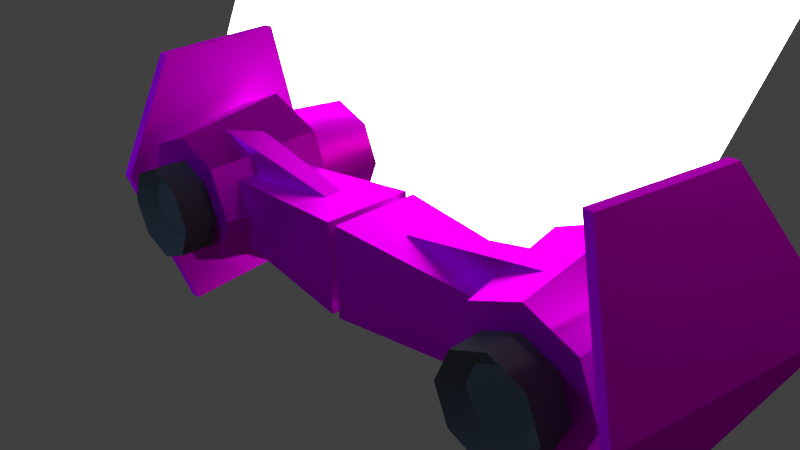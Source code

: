 # Source: gun2.blend  (saved by Blender 2.73.0; exported with 4.5.12 LTS)
import bpy
from mathutils import Matrix  # noqa: F401  (used for matrix-valued properties, if any)

bpy.ops.wm.read_factory_settings(use_empty=True)
scene = bpy.context.scene
scene.name = 'Scene'

# ---- collections
col_collection_1 = bpy.data.collections.new('Collection 1'); scene.collection.children.link(col_collection_1)

# ---- images (referenced by path relative to the original .blend; pixels are not part of the script)
import os
ASSET_DIR = os.environ.get("B2B_ASSET_DIR", "")  # directory of the original .blend (textures are referenced by path, not embedded)
HERE = os.path.dirname(os.path.abspath(__file__))  # packed textures are extracted next to this script under _unpacked/

def load_image(name, relpath, width, height, colorspace="sRGB"):
    """Load a texture the original file referenced (path relative to the .blend, or extracted next to this script)."""
    p = next((c for c in (os.path.join(HERE, relpath), os.path.join(ASSET_DIR, relpath)) if relpath and os.path.exists(c)), "")
    if p:
        img = bpy.data.images.load(p, check_existing=True)
        img.name = name
    else:  # same state as the original file: an image datablock whose file is absent (Cycles renders it pink)
        img = bpy.data.images.new(name, width, height)
        img.source = "FILE"
        img.filepath = "//" + (relpath or name)
    img.colorspace_settings.name = colorspace
    return img
img_metal_physical_tga = load_image('metal_physical.tga', 'metal_physical.tga', 1024, 1024, 'sRGB')

# ---- materials (node trees are filled in below, after node groups)
mat_wingpanel = bpy.data.materials.new('wingpanel')
mat_wingpanel.alpha_threshold = 0.0
mat_wingpanel.roughness = 0.5
mat_textured_metal = bpy.data.materials.new('textured metal')
mat_textured_metal.alpha_threshold = 0.0
mat_textured_metal.roughness = 0.5
mat_material_001 = bpy.data.materials.new('Material.001')
mat_material_001.alpha_threshold = 0.0
mat_material_001.use_transparent_shadow = False
mat_material_001.roughness = 0.5
mat_dark_metal = bpy.data.materials.new('dark metal')
mat_dark_metal.alpha_threshold = 0.0
mat_dark_metal.roughness = 0.5
mat_light2_001 = bpy.data.materials.new('Light2.001')
mat_light2_001.alpha_threshold = 0.0
mat_light2_001.roughness = 0.5
mat_light2 = bpy.data.materials.new('Light2')
mat_light2.alpha_threshold = 0.0
mat_light2.roughness = 0.5
mat_light = bpy.data.materials.new('Light')
mat_light.alpha_threshold = 0.0
mat_light.roughness = 0.5

# ---- material node trees
mat_wingpanel.use_nodes = True; mat_wingpanel.node_tree.nodes.clear()
_N = mat_wingpanel.node_tree.nodes; _L = mat_wingpanel.node_tree.links
n0 = _N.new('ShaderNodeOutputMaterial'); n0.name = 'Material Output'; n0.location = (300, 300)
n1 = _N.new('ShaderNodeBsdfDiffuse'); n1.name = 'Diffuse BSDF'; n1.location = (10, 300)
n2 = _N.new('ShaderNodeTexImage'); n2.name = 'Image Texture'; n2.location = (-180, 300)
n2.width = 140
n2.image = img_metal_physical_tga
_L.new(n1.outputs[0], n0.inputs[0])
_L.new(n2.outputs[0], n1.inputs[0])
n0.is_active_output = True
mat_textured_metal.use_nodes = True; mat_textured_metal.node_tree.nodes.clear()
_N = mat_textured_metal.node_tree.nodes; _L = mat_textured_metal.node_tree.links
n0 = _N.new('ShaderNodeOutputMaterial'); n0.name = 'Material Output'; n0.location = (300, 300)
n1 = _N.new('ShaderNodeBsdfAnisotropic'); n1.name = 'Glossy BSDF'; n1.location = (100, 300)
n1.distribution = 'GGX'
n1.inputs[1].default_value = 0.5211
n2 = _N.new('ShaderNodeTexImage'); n2.name = 'Image Texture'; n2.location = (-90, 300)
n2.width = 140
n2.image = img_metal_physical_tga
n3 = _N.new('ShaderNodeUVMap'); n3.name = 'UV Map'; n3.location = (-100, 300)
_L.new(n1.outputs[0], n0.inputs[0])
_L.new(n2.outputs[0], n1.inputs[0])
n0.is_active_output = True
mat_material_001.use_nodes = True; mat_material_001.node_tree.nodes.clear()
_N = mat_material_001.node_tree.nodes; _L = mat_material_001.node_tree.links
n0 = _N.new('ShaderNodeOutputMaterial'); n0.name = 'Material Output'; n0.location = (300, 300)
n1 = _N.new('ShaderNodeBsdfDiffuse'); n1.name = 'Diffuse BSDF'; n1.location = (10, 300)
n1.inputs[0].default_value = (0.02198, 0.02198, 0.02198, 1.0)
n1.inputs[1].default_value = 0.2845
_L.new(n1.outputs[0], n0.inputs[0])
n0.is_active_output = True
mat_dark_metal.use_nodes = True; mat_dark_metal.node_tree.nodes.clear()
_N = mat_dark_metal.node_tree.nodes; _L = mat_dark_metal.node_tree.links
n0 = _N.new('ShaderNodeOutputMaterial'); n0.name = 'Material Output'; n0.location = (300, 300)
n1 = _N.new('ShaderNodeBsdfDiffuse'); n1.name = 'Diffuse BSDF'; n1.location = (100, 300)
n1.inputs[0].default_value = (0.09463, 0.09463, 0.09463, 1.0)
_L.new(n1.outputs[0], n0.inputs[0])
n0.is_active_output = True
mat_light2_001.use_nodes = True; mat_light2_001.node_tree.nodes.clear()
_N = mat_light2_001.node_tree.nodes; _L = mat_light2_001.node_tree.links
n0 = _N.new('ShaderNodeOutputMaterial'); n0.name = 'Material Output'; n0.location = (300, 300)
n1 = _N.new('ShaderNodeEmission'); n1.name = 'Emission'; n1.location = (110, 300)
n1.inputs[0].default_value = (0.7643, 0.7295, 0.8, 1.0)
n1.inputs[1].default_value = 8.0
_L.new(n1.outputs[0], n0.inputs[0])
n0.is_active_output = True
mat_light2.use_nodes = True; mat_light2.node_tree.nodes.clear()
_N = mat_light2.node_tree.nodes; _L = mat_light2.node_tree.links
n0 = _N.new('ShaderNodeOutputMaterial'); n0.name = 'Material Output'; n0.location = (300, 300)
n1 = _N.new('ShaderNodeEmission'); n1.name = 'Emission'; n1.location = (110, 300)
n1.inputs[0].default_value = (0.2274, 0.4285, 0.8, 1.0)
n1.inputs[1].default_value = 24.1
_L.new(n1.outputs[0], n0.inputs[0])
n0.is_active_output = True
mat_light.use_nodes = True; mat_light.node_tree.nodes.clear()
_N = mat_light.node_tree.nodes; _L = mat_light.node_tree.links
n0 = _N.new('ShaderNodeOutputMaterial'); n0.name = 'Material Output'; n0.location = (300, 300)
n1 = _N.new('ShaderNodeEmission'); n1.name = 'Emission'; n1.location = (110, 300)
n1.inputs[0].default_value = (0.8, 0.6558, 0.495, 1.0)
n1.inputs[1].default_value = 11.6
_L.new(n1.outputs[0], n0.inputs[0])
n0.is_active_output = True

# ---- world
world_world = bpy.data.worlds.new('World'); scene.world = world_world
world_world.color = (0.05088, 0.05088, 0.05088)
world_world.use_sun_shadow = False
world_world.sun_shadow_jitter_overblur = 0.0
world_world.cycles.sampling_method = 'MANUAL'
world_world.cycles.sample_map_resolution = 256

# ---- cameras
cam_camera = bpy.data.cameras.new('Camera')
cam_camera.clip_end = 100.0
cam_camera.lens = 35.0
cam_camera.sensor_width = 32.0
cam_camera.sensor_height = 18.0
cam_camera.ortho_scale = 7.314
cam_camera.dof.focus_distance = 0.0

# ---- lights
light_lamp = bpy.data.lights.new('Lamp', 'POINT')
light_lamp.transmission_factor = 0.0
light_lamp.cutoff_distance = 30.0
light_lamp.energy = 100.0
light_lamp.shadow_buffer_clip_start = 1.001
light_lamp.shadow_soft_size = 0.1
light_lamp.shadow_maximum_resolution = 0.006
light_lamp.use_absolute_resolution = True
light_lamp.cycles.use_multiple_importance_sampling = False

# ---- meshes
me_cube_007 = bpy.data.meshes.new('Cube.007')
me_cube_007.from_pydata([(-12.74, -1.0, -1.0), (-12.74, 1.0, -1.0), (-10.74, 1.0, -1.0), (-10.74, -1.0, -1.0), (-1.0, -1.361, 1.0), (-1.0, 2.147, 1.0), (1.0, 2.147, 1.0), (1.0, -1.361, 1.0), (-12.74, -1.0, 2.941), (-12.74, 1.0, 2.941), (-10.74, 1.0, 2.941), (-10.74, -1.0, 2.941)], [], [(4, 5, 1, 0), (5, 6, 2, 1), (6, 7, 3, 2), (7, 4, 0, 3), (0, 1, 2, 3), (4, 7, 11, 8), (11, 10, 9, 8), (7, 6, 10, 11), (6, 5, 9, 10), (5, 4, 8, 9)])
_uv = me_cube_007.uv_layers.new(name='UVMap')
_uv.uv.foreach_set('vector', [0.496, 0.9994, 0.4925, 0.6288, 1.001, 0.6288, 1.001, 0.9993, 0.0, 0.0, 0.0, 0.0, 0.0, 0.0, 0.0, 0.0, 0.5002, 0.6276, 0.5002, 1.003, 3.838e-05, 1.003, 3.838e-05, 0.6276, 0.0, 0.0, 0.0, 0.0, 0.0, 0.0, 0.0, 0.0, 0.0, 0.0, 0.0, 0.0, 0.0, 0.0, 0.0, 0.0, 0.0, 0.0, 0.0, 0.0, 0.0, 0.0, 0.0, 0.0, 0.0, 0.0, 0.0, 0.0, 0.0, 0.0, 0.0, 0.0, 0.5002, 1.003, 0.5002, 0.6276, 1.0, 0.6276, 1.0, 1.003, 0.0, 0.0, 0.0, 0.0, 0.0, 0.0, 0.0, 0.0, 0.4925, 0.6288, 0.496, 0.9994, -8.559e-05, 0.9968, 0.00302, 0.6275])
me_cube_007.materials.append(mat_wingpanel)
me_cube_007.use_remesh_preserve_volume = False
me_cube_007.use_remesh_preserve_attributes = False
me_cube_007.use_mirror_vertex_groups = False
me_cube_007.update()
me_cylinder_005 = bpy.data.meshes.new('Cylinder.005')
me_cylinder_005.from_pydata([(-7.95e-10, 0.8933, -1.0), (0.0, 1.0, 1.0), (0.6317, 0.6317, -1.0), (0.7071, 0.7071, 1.0), (0.8933, -3.905e-08, -1.0), (1.0, -4.371e-08, 1.0), (0.6317, -0.6317, -1.0), (0.7071, -0.7071, 1.0), (-7.889e-08, -0.8933, -1.0), (-8.742e-08, -1.0, 1.0), (-0.6317, -0.6317, -1.0), (-0.7071, -0.7071, 1.0), (-0.8933, 1.065e-08, -1.0), (-1.0, 1.192e-08, 1.0), (-0.6317, 0.6317, -1.0), (-0.7071, 0.7071, 1.0), (4.978e-09, 0.6247, -1.261), (0.4417, 0.4417, -1.261), (0.6247, 2.241e-09, -1.261), (0.4417, -0.4417, -1.261), (-4.964e-08, -0.6247, -1.261), (-0.4417, -0.4417, -1.261), (-0.6247, 3.7e-08, -1.261), (-0.4417, 0.4417, -1.261), (-4.247e-09, 0.3348, -0.9173), (0.2368, 0.2368, -0.9173), (0.3348, -2.302e-08, -0.9173), (0.2368, -0.2368, -0.9173), (-3.352e-08, -0.3348, -0.9173), (-0.2368, -0.2368, -0.9173), (-0.3348, -4.396e-09, -0.9173), (-0.2368, 0.2368, -0.9173)], [], [(0, 1, 3, 2), (2, 3, 5, 4), (4, 5, 7, 6), (6, 7, 9, 8), (8, 9, 11, 10), (10, 11, 13, 12), (3, 1, 15, 13, 11, 9, 7, 5), (14, 15, 1, 0), (12, 13, 15, 14), (14, 0, 16, 23), (23, 16, 24, 31), (12, 14, 23, 22), (10, 12, 22, 21), (8, 10, 21, 20), (6, 8, 20, 19), (4, 6, 19, 18), (2, 4, 18, 17), (0, 2, 17, 16), (24, 25, 26, 27, 28, 29, 30, 31), (22, 23, 31, 30), (21, 22, 30, 29), (20, 21, 29, 28), (19, 20, 28, 27), (18, 19, 27, 26), (17, 18, 26, 25), (16, 17, 25, 24)])
me_cylinder_005.polygons.foreach_set('use_smooth', [True] * 26)
_k = set([(0, 2), (0, 14), (1, 3), (1, 15), (2, 4), (3, 5), (4, 6), (5, 7), (6, 8), (7, 9), (8, 10), (9, 11), (10, 12), (11, 13), (12, 14), (13, 15), (16, 17), (16, 23), (17, 18), (18, 19), (19, 20), (20, 21), (21, 22), (22, 23), (24, 25), (24, 31), (25, 26), (26, 27), (27, 28), (28, 29), (29, 30), (30, 31)])
me_cylinder_005.attributes.new('sharp_edge', 'BOOLEAN', 'EDGE').data.foreach_set('value', [ (min(e.vertices), max(e.vertices)) in _k for e in me_cylinder_005.edges])
_uv = me_cylinder_005.uv_layers.new(name='UVMap')
_uv.uv.foreach_set('vector', [0.751, 0.6289, 0.7486, 1.001, 0.4953, 1.002, 0.5041, 0.6293, 1.001, 0.6267, 0.9999, 1.001, 0.751, 1.002, 0.7535, 0.63, 0.7535, 0.63, 0.751, 1.002, 0.4935, 1.001, 0.5022, 0.6279, 1.001, 0.6277, 1.002, 0.9972, 0.7535, 0.9962, 0.7547, 0.63, 0.7547, 0.63, 0.7535, 0.9962, 0.5041, 0.996, 0.4995, 0.6289, 1.004, 0.6263, 1.001, 1.001, 0.7535, 1.001, 0.7522, 0.63, 0.0, 0.0, 0.0, 0.0, 0.0, 0.0, 0.0, 0.0, 0.0, 0.0, 0.0, 0.0, 0.0, 0.0, 0.0, 0.0, 1.003, 0.628, 0.9993, 0.9995, 0.7486, 1.001, 0.751, 0.6289, 0.7522, 0.63, 0.7535, 1.001, 0.5009, 1.001, 0.5006, 0.6251, 0.7782, 0.6229, 0.5062, 0.6226, 0.5086, 0.5397, 0.7783, 0.5398, 0.0, 0.0, 0.0, 0.0, 0.0, 0.0, 0.0, 0.0, 0.4879, 0.6214, 0.3298, 0.6234, 0.3302, 0.5393, 0.4879, 0.5386, 0.6616, 0.6187, 0.4879, 0.6214, 0.4879, 0.5386, 0.6599, 0.5393, 0.5062, 0.6246, 0.2008, 0.6256, 0.2026, 0.5437, 0.5074, 0.5397, 0.7834, 0.6234, 0.5062, 0.6246, 0.5074, 0.5397, 0.782, 0.5377, 0.5062, 0.6246, 0.2008, 0.6256, 0.2026, 0.5437, 0.5074, 0.5397, 0.7834, 0.6234, 0.5062, 0.6246, 0.5074, 0.5397, 0.782, 0.5377, 0.5062, 0.6226, 0.2008, 0.6256, 0.2026, 0.5437, 0.5086, 0.5397, 0.0, 0.0, 0.0, 0.0, 0.0, 0.0, 0.0, 0.0, 0.0, 0.0, 0.0, 0.0, 0.0, 0.0, 0.0, 0.0, 0.0, 0.0, 0.0, 0.0, 0.0, 0.0, 0.0, 0.0, 0.0, 0.0, 0.0, 0.0, 0.0, 0.0, 0.0, 0.0, 0.0, 0.0, 0.0, 0.0, 0.0, 0.0, 0.0, 0.0, 0.0, 0.0, 0.0, 0.0, 0.0, 0.0, 0.0, 0.0, 0.0, 0.0, 0.0, 0.0, 0.0, 0.0, 0.0, 0.0, 0.0, 0.0, 0.0, 0.0, 0.0, 0.0, 0.0, 0.0, 0.0, 0.0, 0.0, 0.0, 0.0, 0.0, 0.0, 0.0])
me_cylinder_005.materials.append(mat_textured_metal)
me_cylinder_005.use_remesh_preserve_volume = False
me_cylinder_005.use_remesh_preserve_attributes = False
me_cylinder_005.use_mirror_vertex_groups = False
me_cylinder_005.update()
me_cylinder_004 = bpy.data.meshes.new('Cylinder.004')
me_cylinder_004.from_pydata([(0.0, 1.0, -1.0), (-1.605e-09, 0.7845, 1.0), (0.7071, 0.7071, -1.0), (0.5548, 0.5548, 1.0), (1.0, -4.371e-08, -1.0), (0.7845, -3.429e-08, 1.0), (0.7071, -0.7071, -1.0), (0.5548, -0.5548, 1.0), (-8.742e-08, -1.0, -1.0), (-7.019e-08, -0.7845, 1.0), (-0.7071, -0.7071, -1.0), (-0.5548, -0.5548, 1.0), (-1.0, 1.192e-08, -1.0), (-0.7845, 9.356e-09, 1.0), (-0.7071, 0.7071, -1.0), (-0.5548, 0.5548, 1.0)], [], [(0, 1, 3, 2), (2, 3, 5, 4), (4, 5, 7, 6), (6, 7, 9, 8), (8, 9, 11, 10), (10, 11, 13, 12), (3, 1, 15, 13, 11, 9, 7, 5), (14, 15, 1, 0), (12, 13, 15, 14), (0, 2, 4, 6, 8, 10, 12, 14)])
_uv = me_cylinder_004.uv_layers.new(name='UVMap')
_uv.uv.foreach_set('vector', [1.001, 0.5398, 1.002, 0.9993, 0.7484, 0.9978, 0.7533, 0.542, 0.7533, 0.542, 0.7484, 0.9978, 0.501, 0.9993, 0.4986, 0.5423, 0.0, 0.0, 0.0, 0.0, 0.0, 0.0, 0.0, 0.0, 0.0, 0.0, 0.0, 0.0, 0.0, 0.0, 0.0, 0.0, 0.0, 0.0, 0.0, 0.0, 0.0, 0.0, 0.0, 0.0, 0.0, 0.0, 0.0, 0.0, 0.0, 0.0, 0.0, 0.0, 0.0, 0.0, 0.0, 0.0, 0.0, 0.0, 0.0, 0.0, 0.0, 0.0, 0.0, 0.0, 0.0, 0.0, 0.0, 0.0, 0.2538, 0.5453, 0.2538, 0.9971, 0.0002448, 0.9985, 0.001439, 0.5445, 0.5012, 0.542, 0.5012, 0.9973, 0.2538, 0.9971, 0.2538, 0.5453, 0.0, 0.0, 0.0, 0.0, 0.0, 0.0, 0.0, 0.0, 0.0, 0.0, 0.0, 0.0, 0.0, 0.0, 0.0, 0.0])
me_cylinder_004.materials.append(mat_textured_metal)
me_cylinder_004.materials.append(mat_material_001)
me_cylinder_004.use_remesh_preserve_volume = False
me_cylinder_004.use_remesh_preserve_attributes = False
me_cylinder_004.use_mirror_vertex_groups = False
me_cylinder_004.update()
me_cube_006 = bpy.data.meshes.new('Cube.006')
me_cube_006.from_pydata([(-3.595, -1.355, -1.355), (-3.595, 1.355, -1.355), (1.0, 1.0, -1.0), (1.0, -1.0, -1.0), (-3.595, -1.355, 1.355), (-3.595, 1.355, 1.355), (1.0, 1.0, 1.0), (1.0, -1.0, 1.0)], [], [(4, 5, 1, 0), (5, 6, 2, 1), (6, 7, 3, 2), (7, 4, 0, 3), (0, 1, 2, 3), (7, 6, 5, 4)])
_uv = me_cube_006.uv_layers.new(name='UVMap')
_uv.uv.foreach_set('vector', [0.0, 0.0, 0.0, 0.0, 0.0, 0.0, 0.0, 0.0, 0.002844, 0.5409, 0.505, 0.5409, 0.5038, 0.9981, 0.004075, 1.001, 0.0, 0.0, 0.0, 0.0, 0.0, 0.0, 0.0, 0.0, 0.0, 0.0, 0.0, 0.0, 0.0, 0.0, 0.0, 0.0, 0.0, 0.0, 0.0, 0.0, 0.0, 0.0, 0.0, 0.0, 0.5065, 0.5383, 0.5065, 1.0, 0.005049, 0.9997, 0.003765, 0.5405])
me_cube_006.materials.append(mat_textured_metal)
me_cube_006.use_remesh_preserve_volume = False
me_cube_006.use_remesh_preserve_attributes = False
me_cube_006.use_mirror_vertex_groups = False
me_cube_006.update()
me_cylinder_003 = bpy.data.meshes.new('Cylinder.003')
me_cylinder_003.from_pydata([(0.0, 1.0, -1.0), (0.0, 1.0, 1.0), (0.7071, 0.7071, -1.0), (0.7071, 0.7071, 1.0), (1.0, -4.371e-08, -1.0), (1.0, -4.371e-08, 1.0), (0.7071, -0.7071, -1.0), (0.7071, -0.7071, 1.0), (-8.742e-08, -1.0, -1.0), (-8.742e-08, -1.0, 1.0), (-0.7071, -0.7071, -1.0), (-0.7071, -0.7071, 1.0), (-1.0, 1.192e-08, -1.0), (-1.0, 1.192e-08, 1.0), (-0.7071, 0.7071, -1.0), (-0.7071, 0.7071, 1.0), (-1.887e-09, 0.6403, 0.5484), (0.4527, 0.4527, 0.5484), (0.6403, 4.659e-10, 0.5484), (0.4527, -0.4527, 0.5484), (-5.786e-08, -0.6403, 0.5484), (-0.4527, -0.4527, 0.5484), (-0.6403, 3.609e-08, 0.5484), (-0.4527, 0.4527, 0.5484)], [], [(0, 1, 3, 2), (2, 3, 5, 4), (4, 5, 7, 6), (6, 7, 9, 8), (8, 9, 11, 10), (10, 11, 13, 12), (1, 15, 23, 16), (14, 15, 1, 0), (12, 13, 15, 14), (0, 2, 4, 6, 8, 10, 12, 14), (17, 16, 23, 22, 21, 20, 19, 18), (15, 13, 22, 23), (13, 11, 21, 22), (11, 9, 20, 21), (9, 7, 19, 20), (7, 5, 18, 19), (5, 3, 17, 18), (3, 1, 16, 17)])
me_cylinder_003.polygons.foreach_set('use_smooth', [True] * 18)
_k = set([(0, 2), (0, 14), (1, 3), (1, 15), (2, 4), (3, 5), (4, 6), (5, 7), (6, 8), (7, 9), (8, 10), (9, 11), (10, 12), (11, 13), (12, 14), (13, 15), (16, 17), (16, 23), (17, 18), (18, 19), (19, 20), (20, 21), (21, 22), (22, 23)])
me_cylinder_003.attributes.new('sharp_edge', 'BOOLEAN', 'EDGE').data.foreach_set('value', [ (min(e.vertices), max(e.vertices)) in _k for e in me_cylinder_003.edges])
me_cylinder_003.materials.append(mat_dark_metal)
me_cylinder_003.use_remesh_preserve_volume = False
me_cylinder_003.use_remesh_preserve_attributes = False
me_cylinder_003.use_mirror_vertex_groups = False
me_cylinder_003.update()
me_cube_005 = bpy.data.meshes.new('Cube.005')
me_cube_005.from_pydata([(-1.491, -0.5387, -0.5387), (-1.491, 0.5387, -0.5387), (1.0, 1.0, -1.0), (1.0, -1.0, -1.0), (-1.491, -0.5387, 0.5387), (-1.491, 0.5387, 0.5387), (1.0, 1.0, 1.0), (1.0, -1.0, 1.0)], [], [(4, 5, 1, 0), (5, 6, 2, 1), (6, 7, 3, 2), (7, 4, 0, 3), (0, 1, 2, 3), (7, 6, 5, 4)])
_uv = me_cube_005.uv_layers.new(name='UVMap')
_uv.uv.foreach_set('vector', [0.0, 0.0, 0.0, 0.0, 0.0, 0.0, 0.0, 0.0, 0.0, 0.0, 0.0, 0.0, 0.0, 0.0, 0.0, 0.0, 0.0, 0.0, 0.0, 0.0, 0.0, 0.0, 0.0, 0.0, 0.0, 0.0, 0.0, 0.0, 0.0, 0.0, 0.0, 0.0, 0.0, 0.0, 0.0, 0.0, 0.0, 0.0, 0.0, 0.0, 0.8649, 0.4594, 0.8639, 0.5381, 0.1342, 0.5397, 0.1332, 0.4626])
me_cube_005.materials.append(mat_textured_metal)
me_cube_005.use_remesh_preserve_volume = False
me_cube_005.use_remesh_preserve_attributes = False
me_cube_005.use_mirror_vertex_groups = False
me_cube_005.update()
me_plane = bpy.data.meshes.new('Plane')
me_plane.from_pydata([(-1.0, -1.0, 0.0), (1.0, -1.0, 0.0), (-1.0, 1.0, 0.0), (1.0, 1.0, 0.0)], [], [(0, 1, 3, 2)])
me_plane.materials.append(mat_light2_001)
me_plane.use_remesh_preserve_volume = False
me_plane.use_remesh_preserve_attributes = False
me_plane.use_mirror_vertex_groups = False
me_plane.update()
me_cube_003 = bpy.data.meshes.new('Cube.003')
me_cube_003.from_pydata([(-12.74, -1.0, -1.0), (-12.74, 1.0, -1.0), (-10.74, 1.0, -1.0), (-10.74, -1.0, -1.0), (-1.0, -1.361, 1.0), (-1.0, 2.147, 1.0), (1.0, 2.147, 1.0), (1.0, -1.361, 1.0), (-12.74, -1.0, 2.941), (-12.74, 1.0, 2.941), (-10.74, 1.0, 2.941), (-10.74, -1.0, 2.941)], [], [(4, 5, 1, 0), (5, 6, 2, 1), (6, 7, 3, 2), (7, 4, 0, 3), (0, 1, 2, 3), (4, 7, 11, 8), (11, 10, 9, 8), (7, 6, 10, 11), (6, 5, 9, 10), (5, 4, 8, 9)])
_uv = me_cube_003.uv_layers.new(name='UVMap')
_uv.uv.foreach_set('vector', [0.496, 0.9994, 0.4925, 0.6288, 1.001, 0.6288, 1.001, 0.9993, 0.0, 0.0, 0.0, 0.0, 0.0, 0.0, 0.0, 0.0, 0.5002, 0.6276, 0.5002, 1.003, 3.838e-05, 1.003, 3.838e-05, 0.6276, 0.0, 0.0, 0.0, 0.0, 0.0, 0.0, 0.0, 0.0, 0.0, 0.0, 0.0, 0.0, 0.0, 0.0, 0.0, 0.0, 0.0, 0.0, 0.0, 0.0, 0.0, 0.0, 0.0, 0.0, 0.0, 0.0, 0.0, 0.0, 0.0, 0.0, 0.0, 0.0, 0.5002, 1.003, 0.5002, 0.6276, 1.0, 0.6276, 1.0, 1.003, 0.0, 0.0, 0.0, 0.0, 0.0, 0.0, 0.0, 0.0, 0.4925, 0.6288, 0.496, 0.9994, -8.559e-05, 0.9968, 0.00302, 0.6275])
me_cube_003.materials.append(mat_wingpanel)
me_cube_003.use_remesh_preserve_volume = False
me_cube_003.use_remesh_preserve_attributes = False
me_cube_003.use_mirror_vertex_groups = False
me_cube_003.update()
me_icosphere_001 = bpy.data.meshes.new('Icosphere.001')
me_icosphere_001.from_pydata([(0.0, 0.0, -1.0), (0.7236, -0.5257, -0.4472), (-0.2764, -0.8506, -0.4472), (-0.8944, 0.0, -0.4472), (-0.2764, 0.8506, -0.4472), (0.7236, 0.5257, -0.4472), (0.2764, -0.8506, 0.4472), (-0.7236, -0.5257, 0.4472), (-0.7236, 0.5257, 0.4472), (0.2764, 0.8506, 0.4472), (0.8944, 0.0, 0.4472), (0.0, 0.0, 1.0), (-0.1625, -0.5, -0.8507), (0.4253, -0.309, -0.8507), (0.2629, -0.809, -0.5257), (0.8506, 0.0, -0.5257), (0.4253, 0.309, -0.8507), (-0.5257, 0.0, -0.8507), (-0.6882, -0.5, -0.5257), (-0.1625, 0.5, -0.8507), (-0.6882, 0.5, -0.5257), (0.2629, 0.809, -0.5257), (0.9511, -0.309, 0.0), (0.9511, 0.309, 0.0), (0.0, -1.0, 0.0), (0.5878, -0.809, 0.0), (-0.9511, -0.309, 0.0), (-0.5878, -0.809, 0.0), (-0.5878, 0.809, 0.0), (-0.9511, 0.309, 0.0), (0.5878, 0.809, 0.0), (0.0, 1.0, 0.0), (0.6882, -0.5, 0.5257), (-0.2629, -0.809, 0.5257), (-0.8506, 0.0, 0.5257), (-0.2629, 0.809, 0.5257), (0.6882, 0.5, 0.5257), (0.1625, -0.5, 0.8507), (0.5257, 0.0, 0.8507), (-0.4253, -0.309, 0.8507), (-0.4253, 0.309, 0.8507), (0.1625, 0.5, 0.8507)], [], [(0, 13, 12), (1, 13, 15), (0, 12, 17), (0, 17, 19), (0, 19, 16), (1, 15, 22), (2, 14, 24), (3, 18, 26), (4, 20, 28), (5, 21, 30), (1, 22, 25), (2, 24, 27), (3, 26, 29), (4, 28, 31), (5, 30, 23), (6, 32, 37), (7, 33, 39), (8, 34, 40), (9, 35, 41), (10, 36, 38), (38, 41, 11), (38, 36, 41), (36, 9, 41), (41, 40, 11), (41, 35, 40), (35, 8, 40), (40, 39, 11), (40, 34, 39), (34, 7, 39), (39, 37, 11), (39, 33, 37), (33, 6, 37), (37, 38, 11), (37, 32, 38), (32, 10, 38), (23, 36, 10), (23, 30, 36), (30, 9, 36), (31, 35, 9), (31, 28, 35), (28, 8, 35), (29, 34, 8), (29, 26, 34), (26, 7, 34), (27, 33, 7), (27, 24, 33), (24, 6, 33), (25, 32, 6), (25, 22, 32), (22, 10, 32), (30, 31, 9), (30, 21, 31), (21, 4, 31), (28, 29, 8), (28, 20, 29), (20, 3, 29), (26, 27, 7), (26, 18, 27), (18, 2, 27), (24, 25, 6), (24, 14, 25), (14, 1, 25), (22, 23, 10), (22, 15, 23), (15, 5, 23), (16, 21, 5), (16, 19, 21), (19, 4, 21), (19, 20, 4), (19, 17, 20), (17, 3, 20), (17, 18, 3), (17, 12, 18), (12, 2, 18), (15, 16, 5), (15, 13, 16), (13, 0, 16), (12, 14, 2), (12, 13, 14), (13, 1, 14)])
me_icosphere_001.materials.append(mat_light2)
me_icosphere_001.use_remesh_preserve_volume = False
me_icosphere_001.use_remesh_preserve_attributes = False
me_icosphere_001.use_mirror_vertex_groups = False
me_icosphere_001.update()
me_icosphere = bpy.data.meshes.new('Icosphere')
me_icosphere.from_pydata([(0.0, 0.0, -1.0), (0.7236, -0.5257, -0.4472), (-0.2764, -0.8506, -0.4472), (-0.8944, 0.0, -0.4472), (-0.2764, 0.8506, -0.4472), (0.7236, 0.5257, -0.4472), (0.2764, -0.8506, 0.4472), (-0.7236, -0.5257, 0.4472), (-0.7236, 0.5257, 0.4472), (0.2764, 0.8506, 0.4472), (0.8944, 0.0, 0.4472), (0.0, 0.0, 1.0), (-0.1625, -0.5, -0.8507), (0.4253, -0.309, -0.8507), (0.2629, -0.809, -0.5257), (0.8506, 0.0, -0.5257), (0.4253, 0.309, -0.8507), (-0.5257, 0.0, -0.8507), (-0.6882, -0.5, -0.5257), (-0.1625, 0.5, -0.8507), (-0.6882, 0.5, -0.5257), (0.2629, 0.809, -0.5257), (0.9511, -0.309, 0.0), (0.9511, 0.309, 0.0), (0.0, -1.0, 0.0), (0.5878, -0.809, 0.0), (-0.9511, -0.309, 0.0), (-0.5878, -0.809, 0.0), (-0.5878, 0.809, 0.0), (-0.9511, 0.309, 0.0), (0.5878, 0.809, 0.0), (0.0, 1.0, 0.0), (0.6882, -0.5, 0.5257), (-0.2629, -0.809, 0.5257), (-0.8506, 0.0, 0.5257), (-0.2629, 0.809, 0.5257), (0.6882, 0.5, 0.5257), (0.1625, -0.5, 0.8507), (0.5257, 0.0, 0.8507), (-0.4253, -0.309, 0.8507), (-0.4253, 0.309, 0.8507), (0.1625, 0.5, 0.8507)], [], [(0, 13, 12), (1, 13, 15), (0, 12, 17), (0, 17, 19), (0, 19, 16), (1, 15, 22), (2, 14, 24), (3, 18, 26), (4, 20, 28), (5, 21, 30), (1, 22, 25), (2, 24, 27), (3, 26, 29), (4, 28, 31), (5, 30, 23), (6, 32, 37), (7, 33, 39), (8, 34, 40), (9, 35, 41), (10, 36, 38), (38, 41, 11), (38, 36, 41), (36, 9, 41), (41, 40, 11), (41, 35, 40), (35, 8, 40), (40, 39, 11), (40, 34, 39), (34, 7, 39), (39, 37, 11), (39, 33, 37), (33, 6, 37), (37, 38, 11), (37, 32, 38), (32, 10, 38), (23, 36, 10), (23, 30, 36), (30, 9, 36), (31, 35, 9), (31, 28, 35), (28, 8, 35), (29, 34, 8), (29, 26, 34), (26, 7, 34), (27, 33, 7), (27, 24, 33), (24, 6, 33), (25, 32, 6), (25, 22, 32), (22, 10, 32), (30, 31, 9), (30, 21, 31), (21, 4, 31), (28, 29, 8), (28, 20, 29), (20, 3, 29), (26, 27, 7), (26, 18, 27), (18, 2, 27), (24, 25, 6), (24, 14, 25), (14, 1, 25), (22, 23, 10), (22, 15, 23), (15, 5, 23), (16, 21, 5), (16, 19, 21), (19, 4, 21), (19, 20, 4), (19, 17, 20), (17, 3, 20), (17, 18, 3), (17, 12, 18), (12, 2, 18), (15, 16, 5), (15, 13, 16), (13, 0, 16), (12, 14, 2), (12, 13, 14), (13, 1, 14)])
me_icosphere.materials.append(mat_light)
me_icosphere.use_remesh_preserve_volume = False
me_icosphere.use_remesh_preserve_attributes = False
me_icosphere.use_mirror_vertex_groups = False
me_icosphere.update()
me_cube_002 = bpy.data.meshes.new('Cube.002')
me_cube_002.from_pydata([(-1.491, -0.5387, -0.5387), (-1.491, 0.5387, -0.5387), (1.0, 1.0, -1.0), (1.0, -1.0, -1.0), (-1.491, -0.5387, 0.5387), (-1.491, 0.5387, 0.5387), (1.0, 1.0, 1.0), (1.0, -1.0, 1.0)], [], [(4, 5, 1, 0), (5, 6, 2, 1), (6, 7, 3, 2), (7, 4, 0, 3), (0, 1, 2, 3), (7, 6, 5, 4)])
_uv = me_cube_002.uv_layers.new(name='UVMap')
_uv.uv.foreach_set('vector', [0.0, 0.0, 0.0, 0.0, 0.0, 0.0, 0.0, 0.0, 0.0, 0.0, 0.0, 0.0, 0.0, 0.0, 0.0, 0.0, 0.0, 0.0, 0.0, 0.0, 0.0, 0.0, 0.0, 0.0, 0.0, 0.0, 0.0, 0.0, 0.0, 0.0, 0.0, 0.0, 0.0, 0.0, 0.0, 0.0, 0.0, 0.0, 0.0, 0.0, 0.8649, 0.4594, 0.8639, 0.5381, 0.1342, 0.5397, 0.1332, 0.4626])
me_cube_002.materials.append(mat_textured_metal)
me_cube_002.use_remesh_preserve_volume = False
me_cube_002.use_remesh_preserve_attributes = False
me_cube_002.use_mirror_vertex_groups = False
me_cube_002.update()
me_cylinder_002 = bpy.data.meshes.new('Cylinder.002')
me_cylinder_002.from_pydata([(0.0, 1.0, -1.0), (0.0, 1.0, 1.0), (0.7071, 0.7071, -1.0), (0.7071, 0.7071, 1.0), (1.0, -4.371e-08, -1.0), (1.0, -4.371e-08, 1.0), (0.7071, -0.7071, -1.0), (0.7071, -0.7071, 1.0), (-8.742e-08, -1.0, -1.0), (-8.742e-08, -1.0, 1.0), (-0.7071, -0.7071, -1.0), (-0.7071, -0.7071, 1.0), (-1.0, 1.192e-08, -1.0), (-1.0, 1.192e-08, 1.0), (-0.7071, 0.7071, -1.0), (-0.7071, 0.7071, 1.0), (-1.887e-09, 0.6403, 0.5484), (0.4527, 0.4527, 0.5484), (0.6403, 4.659e-10, 0.5484), (0.4527, -0.4527, 0.5484), (-5.786e-08, -0.6403, 0.5484), (-0.4527, -0.4527, 0.5484), (-0.6403, 3.609e-08, 0.5484), (-0.4527, 0.4527, 0.5484)], [], [(0, 1, 3, 2), (2, 3, 5, 4), (4, 5, 7, 6), (6, 7, 9, 8), (8, 9, 11, 10), (10, 11, 13, 12), (1, 15, 23, 16), (14, 15, 1, 0), (12, 13, 15, 14), (0, 2, 4, 6, 8, 10, 12, 14), (17, 16, 23, 22, 21, 20, 19, 18), (15, 13, 22, 23), (13, 11, 21, 22), (11, 9, 20, 21), (9, 7, 19, 20), (7, 5, 18, 19), (5, 3, 17, 18), (3, 1, 16, 17)])
me_cylinder_002.polygons.foreach_set('use_smooth', [True] * 18)
_k = set([(0, 2), (0, 14), (1, 3), (1, 15), (2, 4), (3, 5), (4, 6), (5, 7), (6, 8), (7, 9), (8, 10), (9, 11), (10, 12), (11, 13), (12, 14), (13, 15), (16, 17), (16, 23), (17, 18), (18, 19), (19, 20), (20, 21), (21, 22), (22, 23)])
me_cylinder_002.attributes.new('sharp_edge', 'BOOLEAN', 'EDGE').data.foreach_set('value', [ (min(e.vertices), max(e.vertices)) in _k for e in me_cylinder_002.edges])
me_cylinder_002.materials.append(mat_dark_metal)
me_cylinder_002.use_remesh_preserve_volume = False
me_cylinder_002.use_remesh_preserve_attributes = False
me_cylinder_002.use_mirror_vertex_groups = False
me_cylinder_002.update()
me_cube_001 = bpy.data.meshes.new('Cube.001')
me_cube_001.from_pydata([(-3.595, -1.355, -1.355), (-3.595, 1.355, -1.355), (1.0, 1.0, -1.0), (1.0, -1.0, -1.0), (-3.595, -1.355, 1.355), (-3.595, 1.355, 1.355), (1.0, 1.0, 1.0), (1.0, -1.0, 1.0)], [], [(4, 5, 1, 0), (5, 6, 2, 1), (6, 7, 3, 2), (7, 4, 0, 3), (0, 1, 2, 3), (7, 6, 5, 4)])
_uv = me_cube_001.uv_layers.new(name='UVMap')
_uv.uv.foreach_set('vector', [0.0, 0.0, 0.0, 0.0, 0.0, 0.0, 0.0, 0.0, 0.002844, 0.5409, 0.505, 0.5409, 0.5038, 0.9981, 0.004075, 1.001, 0.0, 0.0, 0.0, 0.0, 0.0, 0.0, 0.0, 0.0, 0.0, 0.0, 0.0, 0.0, 0.0, 0.0, 0.0, 0.0, 0.0, 0.0, 0.0, 0.0, 0.0, 0.0, 0.0, 0.0, 0.5065, 0.5383, 0.5065, 1.0, 0.005049, 0.9997, 0.003765, 0.5405])
me_cube_001.materials.append(mat_textured_metal)
me_cube_001.use_remesh_preserve_volume = False
me_cube_001.use_remesh_preserve_attributes = False
me_cube_001.use_mirror_vertex_groups = False
me_cube_001.update()
me_cylinder_001 = bpy.data.meshes.new('Cylinder.001')
me_cylinder_001.from_pydata([(0.0, 1.0, -1.0), (-1.605e-09, 0.7845, 1.0), (0.7071, 0.7071, -1.0), (0.5548, 0.5548, 1.0), (1.0, -4.371e-08, -1.0), (0.7845, -3.429e-08, 1.0), (0.7071, -0.7071, -1.0), (0.5548, -0.5548, 1.0), (-8.742e-08, -1.0, -1.0), (-7.019e-08, -0.7845, 1.0), (-0.7071, -0.7071, -1.0), (-0.5548, -0.5548, 1.0), (-1.0, 1.192e-08, -1.0), (-0.7845, 9.356e-09, 1.0), (-0.7071, 0.7071, -1.0), (-0.5548, 0.5548, 1.0)], [], [(0, 1, 3, 2), (2, 3, 5, 4), (4, 5, 7, 6), (6, 7, 9, 8), (8, 9, 11, 10), (10, 11, 13, 12), (3, 1, 15, 13, 11, 9, 7, 5), (14, 15, 1, 0), (12, 13, 15, 14), (0, 2, 4, 6, 8, 10, 12, 14)])
_uv = me_cylinder_001.uv_layers.new(name='UVMap')
_uv.uv.foreach_set('vector', [1.001, 0.5398, 1.002, 0.9993, 0.7484, 0.9978, 0.7533, 0.542, 0.7533, 0.542, 0.7484, 0.9978, 0.501, 0.9993, 0.4986, 0.5423, 0.0, 0.0, 0.0, 0.0, 0.0, 0.0, 0.0, 0.0, 0.0, 0.0, 0.0, 0.0, 0.0, 0.0, 0.0, 0.0, 0.0, 0.0, 0.0, 0.0, 0.0, 0.0, 0.0, 0.0, 0.0, 0.0, 0.0, 0.0, 0.0, 0.0, 0.0, 0.0, 0.0, 0.0, 0.0, 0.0, 0.0, 0.0, 0.0, 0.0, 0.0, 0.0, 0.0, 0.0, 0.0, 0.0, 0.0, 0.0, 0.2538, 0.5453, 0.2538, 0.9971, 0.0002448, 0.9985, 0.001439, 0.5445, 0.5012, 0.542, 0.5012, 0.9973, 0.2538, 0.9971, 0.2538, 0.5453, 0.0, 0.0, 0.0, 0.0, 0.0, 0.0, 0.0, 0.0, 0.0, 0.0, 0.0, 0.0, 0.0, 0.0, 0.0, 0.0])
me_cylinder_001.materials.append(mat_textured_metal)
me_cylinder_001.materials.append(mat_material_001)
me_cylinder_001.use_remesh_preserve_volume = False
me_cylinder_001.use_remesh_preserve_attributes = False
me_cylinder_001.use_mirror_vertex_groups = False
me_cylinder_001.update()
me_cylinder = bpy.data.meshes.new('Cylinder')
me_cylinder.from_pydata([(-7.95e-10, 0.8933, -1.0), (0.0, 1.0, 1.0), (0.6317, 0.6317, -1.0), (0.7071, 0.7071, 1.0), (0.8933, -3.905e-08, -1.0), (1.0, -4.371e-08, 1.0), (0.6317, -0.6317, -1.0), (0.7071, -0.7071, 1.0), (-7.889e-08, -0.8933, -1.0), (-8.742e-08, -1.0, 1.0), (-0.6317, -0.6317, -1.0), (-0.7071, -0.7071, 1.0), (-0.8933, 1.065e-08, -1.0), (-1.0, 1.192e-08, 1.0), (-0.6317, 0.6317, -1.0), (-0.7071, 0.7071, 1.0), (4.978e-09, 0.6247, -1.261), (0.4417, 0.4417, -1.261), (0.6247, 2.241e-09, -1.261), (0.4417, -0.4417, -1.261), (-4.964e-08, -0.6247, -1.261), (-0.4417, -0.4417, -1.261), (-0.6247, 3.7e-08, -1.261), (-0.4417, 0.4417, -1.261), (-4.247e-09, 0.3348, -0.9173), (0.2368, 0.2368, -0.9173), (0.3348, -2.302e-08, -0.9173), (0.2368, -0.2368, -0.9173), (-3.352e-08, -0.3348, -0.9173), (-0.2368, -0.2368, -0.9173), (-0.3348, -4.396e-09, -0.9173), (-0.2368, 0.2368, -0.9173)], [], [(0, 1, 3, 2), (2, 3, 5, 4), (4, 5, 7, 6), (6, 7, 9, 8), (8, 9, 11, 10), (10, 11, 13, 12), (3, 1, 15, 13, 11, 9, 7, 5), (14, 15, 1, 0), (12, 13, 15, 14), (14, 0, 16, 23), (23, 16, 24, 31), (12, 14, 23, 22), (10, 12, 22, 21), (8, 10, 21, 20), (6, 8, 20, 19), (4, 6, 19, 18), (2, 4, 18, 17), (0, 2, 17, 16), (24, 25, 26, 27, 28, 29, 30, 31), (22, 23, 31, 30), (21, 22, 30, 29), (20, 21, 29, 28), (19, 20, 28, 27), (18, 19, 27, 26), (17, 18, 26, 25), (16, 17, 25, 24)])
me_cylinder.polygons.foreach_set('use_smooth', [True] * 26)
_k = set([(0, 2), (0, 14), (1, 3), (1, 15), (2, 4), (3, 5), (4, 6), (5, 7), (6, 8), (7, 9), (8, 10), (9, 11), (10, 12), (11, 13), (12, 14), (13, 15), (16, 17), (16, 23), (17, 18), (18, 19), (19, 20), (20, 21), (21, 22), (22, 23), (24, 25), (24, 31), (25, 26), (26, 27), (27, 28), (28, 29), (29, 30), (30, 31)])
me_cylinder.attributes.new('sharp_edge', 'BOOLEAN', 'EDGE').data.foreach_set('value', [ (min(e.vertices), max(e.vertices)) in _k for e in me_cylinder.edges])
_uv = me_cylinder.uv_layers.new(name='UVMap')
_uv.uv.foreach_set('vector', [0.751, 0.6289, 0.7486, 1.001, 0.4953, 1.002, 0.5041, 0.6293, 1.001, 0.6267, 0.9999, 1.001, 0.751, 1.002, 0.7535, 0.63, 0.7535, 0.63, 0.751, 1.002, 0.4935, 1.001, 0.5022, 0.6279, 1.001, 0.6277, 1.002, 0.9972, 0.7535, 0.9962, 0.7547, 0.63, 0.7547, 0.63, 0.7535, 0.9962, 0.5041, 0.996, 0.4995, 0.6289, 1.004, 0.6263, 1.001, 1.001, 0.7535, 1.001, 0.7522, 0.63, 0.0, 0.0, 0.0, 0.0, 0.0, 0.0, 0.0, 0.0, 0.0, 0.0, 0.0, 0.0, 0.0, 0.0, 0.0, 0.0, 1.003, 0.628, 0.9993, 0.9995, 0.7486, 1.001, 0.751, 0.6289, 0.7522, 0.63, 0.7535, 1.001, 0.5009, 1.001, 0.5006, 0.6251, 0.7782, 0.6229, 0.5062, 0.6226, 0.5086, 0.5397, 0.7783, 0.5398, 0.0, 0.0, 0.0, 0.0, 0.0, 0.0, 0.0, 0.0, 0.4879, 0.6214, 0.3298, 0.6234, 0.3302, 0.5393, 0.4879, 0.5386, 0.6616, 0.6187, 0.4879, 0.6214, 0.4879, 0.5386, 0.6599, 0.5393, 0.5062, 0.6246, 0.2008, 0.6256, 0.2026, 0.5437, 0.5074, 0.5397, 0.7834, 0.6234, 0.5062, 0.6246, 0.5074, 0.5397, 0.782, 0.5377, 0.5062, 0.6246, 0.2008, 0.6256, 0.2026, 0.5437, 0.5074, 0.5397, 0.7834, 0.6234, 0.5062, 0.6246, 0.5074, 0.5397, 0.782, 0.5377, 0.5062, 0.6226, 0.2008, 0.6256, 0.2026, 0.5437, 0.5086, 0.5397, 0.0, 0.0, 0.0, 0.0, 0.0, 0.0, 0.0, 0.0, 0.0, 0.0, 0.0, 0.0, 0.0, 0.0, 0.0, 0.0, 0.0, 0.0, 0.0, 0.0, 0.0, 0.0, 0.0, 0.0, 0.0, 0.0, 0.0, 0.0, 0.0, 0.0, 0.0, 0.0, 0.0, 0.0, 0.0, 0.0, 0.0, 0.0, 0.0, 0.0, 0.0, 0.0, 0.0, 0.0, 0.0, 0.0, 0.0, 0.0, 0.0, 0.0, 0.0, 0.0, 0.0, 0.0, 0.0, 0.0, 0.0, 0.0, 0.0, 0.0, 0.0, 0.0, 0.0, 0.0, 0.0, 0.0, 0.0, 0.0, 0.0, 0.0, 0.0, 0.0])
me_cylinder.materials.append(mat_textured_metal)
me_cylinder.use_remesh_preserve_volume = False
me_cylinder.use_remesh_preserve_attributes = False
me_cylinder.use_mirror_vertex_groups = False
me_cylinder.update()

# ---- objects
ob_cube_003 = bpy.data.objects.new('Cube.003', me_cube_007)
ob_cylinder_005 = bpy.data.objects.new('Cylinder.005', me_cylinder_005)
ob_cylinder_004 = bpy.data.objects.new('Cylinder.004', me_cylinder_004)
ob_cube_005 = bpy.data.objects.new('Cube.005', me_cube_006)
ob_cylinder_003 = bpy.data.objects.new('Cylinder.003', me_cylinder_003)
ob_cube_004 = bpy.data.objects.new('Cube.004', me_cube_005)
ob_plane = bpy.data.objects.new('Plane', me_plane)
ob_cube_002 = bpy.data.objects.new('Cube.002', me_cube_003)
ob_icosphere_001 = bpy.data.objects.new('Icosphere.001', me_icosphere_001)
ob_icosphere = bpy.data.objects.new('Icosphere', me_icosphere)
ob_cube_001 = bpy.data.objects.new('Cube.001', me_cube_002)
ob_cylinder_002 = bpy.data.objects.new('Cylinder.002', me_cylinder_002)
ob_cube = bpy.data.objects.new('Cube', me_cube_001)
ob_cylinder_001 = bpy.data.objects.new('Cylinder.001', me_cylinder_001)
ob_cylinder = bpy.data.objects.new('Cylinder', me_cylinder)
ob_lamp = bpy.data.objects.new('Lamp', light_lamp)
ob_camera = bpy.data.objects.new('Camera', cam_camera)

# ---- transforms, parenting, visibility, modifiers, constraints
ob_cube_003.location = (-4.478, 0.1823, -0.8608)
ob_cube_003.rotation_euler = (0.0, -0.0, 0.1379)
ob_cube_003.scale = (-0.06799, 1.0, 1.0)
ob_cube_003.lineart.crease_threshold = 0.0
ob_cylinder_005.location = (-3.098, 1.42, 0.0)
ob_cylinder_005.rotation_euler = (1.571, -0.0, 0.0)
ob_cylinder_005.scale = (-0.9571, 0.9571, 0.6393)
ob_cylinder_005.lineart.crease_threshold = 0.0
_m = ob_cylinder_005.modifiers.new('EdgeSplit', 'EDGE_SPLIT')
_m.use_edge_angle = False
ob_cylinder_004.location = (-3.098, 0.0, 0.0)
ob_cylinder_004.rotation_euler = (1.571, -0.0, 0.0)
ob_cylinder_004.scale = (-1.254, 1.254, 0.8305)
ob_cylinder_004.lineart.crease_threshold = 0.0
ob_cube_005.location = (-1.817, 0.0, 0.0)
ob_cube_005.scale = (-0.4839, 0.4839, 0.4839)
ob_cube_005.lineart.crease_threshold = 0.0
ob_cylinder_003.location = (-3.098, -0.859, -0.04942)
ob_cylinder_003.rotation_euler = (1.571, -0.0, 0.0)
ob_cylinder_003.scale = (-0.6883, 0.6883, 0.4558)
ob_cylinder_003.lineart.crease_threshold = 0.0
_m = ob_cylinder_003.modifiers.new('EdgeSplit', 'EDGE_SPLIT')
_m.use_edge_angle = False
ob_cube_004.location = (-1.989, 0.0, 0.0)
ob_cube_004.scale = (-1.019, 0.2319, 1.019)
ob_cube_004.lineart.crease_threshold = 0.0
ob_plane.location = (-7.74, 11.08, 1.117)
ob_plane.rotation_euler = (1.461, 0.3229, 0.3367)
ob_plane.scale = (7.197, 7.197, 7.197)
ob_plane.lineart.crease_threshold = 0.0
ob_cube_002.location = (4.553, 0.1823, -0.8608)
ob_cube_002.rotation_euler = (0.0, -0.0, -0.1573)
ob_cube_002.scale = (0.06799, 1.0, 1.0)
ob_cube_002.lineart.crease_threshold = 0.0
ob_icosphere_001.location = (-5.171, -12.24, 5.556)
ob_icosphere_001.scale = (1.536, 1.536, 1.536)
ob_icosphere_001.lineart.crease_threshold = 0.0
ob_icosphere.location = (5.61, 11.09, 4.487)
ob_icosphere.scale = (1.536, 1.536, 1.536)
ob_icosphere.lineart.crease_threshold = 0.0
ob_cube_001.location = (1.968, 0.0, 0.0)
ob_cube_001.scale = (1.019, 0.2319, 1.019)
ob_cube_001.lineart.crease_threshold = 0.0
ob_cylinder_002.location = (3.077, -0.859, -0.04942)
ob_cylinder_002.rotation_euler = (1.571, -0.0, 0.0)
ob_cylinder_002.scale = (0.6883, 0.6883, 0.4558)
ob_cylinder_002.lineart.crease_threshold = 0.0
_m = ob_cylinder_002.modifiers.new('EdgeSplit', 'EDGE_SPLIT')
_m.use_edge_angle = False
ob_cube.location = (1.796, 0.0, 0.0)
ob_cube.scale = (0.4839, 0.4839, 0.4839)
ob_cube.lineart.crease_threshold = 0.0
ob_cylinder_001.location = (3.077, 0.0, 0.0)
ob_cylinder_001.rotation_euler = (1.571, -0.0, 0.0)
ob_cylinder_001.scale = (1.254, 1.254, 0.8305)
ob_cylinder_001.lineart.crease_threshold = 0.0
ob_cylinder.location = (3.077, 1.42, 0.0)
ob_cylinder.rotation_euler = (1.571, -0.0, 0.0)
ob_cylinder.scale = (0.9571, 0.9571, 0.6393)
ob_cylinder.lineart.crease_threshold = 0.0
_m = ob_cylinder.modifiers.new('EdgeSplit', 'EDGE_SPLIT')
_m.use_edge_angle = False
ob_lamp.location = (4.076, 1.005, 5.904)
ob_lamp.rotation_euler = (0.6503, 0.05522, 1.866)
ob_lamp.lock_rotations_4d = False
ob_lamp.empty_display_type = 'ARROWS'
ob_lamp.color = (0.0, 0.0, 0.0, 0.0)
ob_lamp.lineart.crease_threshold = 0.0
ob_camera.location = (7.481, -6.508, 5.344)
ob_camera.rotation_euler = (1.109, 0.01082, 0.8149)
ob_camera.lock_rotations_4d = False
ob_camera.empty_display_type = 'ARROWS'
ob_camera.color = (0.0, 0.0, 0.0, 0.0)
ob_camera.display_type = 'WIRE'
ob_camera.lineart.crease_threshold = 0.0

# ---- collection membership
col_collection_1.objects.link(ob_cube_003)
col_collection_1.objects.link(ob_cylinder_005)
col_collection_1.objects.link(ob_cylinder_004)
col_collection_1.objects.link(ob_cube_005)
col_collection_1.objects.link(ob_cylinder_003)
col_collection_1.objects.link(ob_cube_004)
col_collection_1.objects.link(ob_plane)
col_collection_1.objects.link(ob_cube_002)
col_collection_1.objects.link(ob_icosphere_001)
col_collection_1.objects.link(ob_icosphere)
col_collection_1.objects.link(ob_cube_001)
col_collection_1.objects.link(ob_cylinder_002)
col_collection_1.objects.link(ob_cube)
col_collection_1.objects.link(ob_cylinder_001)
col_collection_1.objects.link(ob_cylinder)
col_collection_1.objects.link(ob_lamp)
col_collection_1.objects.link(ob_camera)

# ---- scene / render settings (as saved in the file)
scene.camera = ob_camera
scene.frame_start = 1; scene.frame_end = 250; scene.frame_set(1)
scene.render.engine = 'CYCLES'
scene.render.resolution_percentage = 50
scene.render.dither_intensity = 0.0
scene.cycles.use_denoising = False
scene.cycles.samples = 10
scene.cycles.sampling_pattern = 'TABULATED_SOBOL'
scene.cycles.light_sampling_threshold = 0.0
scene.cycles.use_adaptive_sampling = False
scene.cycles.use_light_tree = False
scene.cycles.blur_glossy = 0.0
scene.cycles.pixel_filter_type = 'GAUSSIAN'
scene.cycles.sample_clamp_indirect = 0.0
scene.view_settings.view_transform = 'Standard'
bpy.context.view_layer.update()
